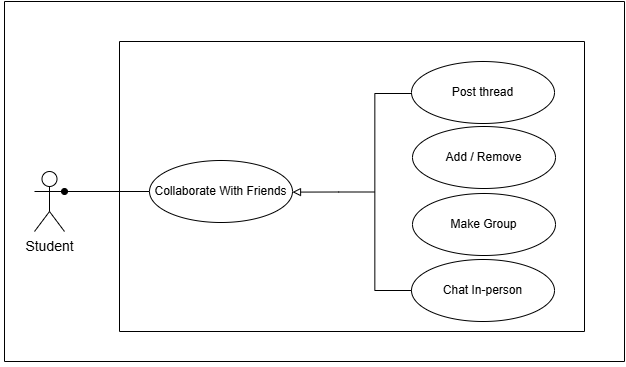

The diagram above was exported from draw.io. Its source (the exported page's mxGraphModel, read from the mxfile embedded in the PNG):
<mxGraphModel dx="1892" dy="1662" grid="1" gridSize="10" guides="1" tooltips="1" connect="1" arrows="1" fold="1" page="1" pageScale="1" pageWidth="850" pageHeight="1100" math="0" shadow="0">
  <root>
    <mxCell id="0" />
    <mxCell id="1" parent="0" />
    <mxCell id="-4IaUMSecr23aBqWmE5a-96" value="" style="group" parent="1" vertex="1" connectable="0">
      <mxGeometry x="-167" y="-940" width="180" as="geometry" />
    </mxCell>
    <mxCell id="-4IaUMSecr23aBqWmE5a-97" value="" style="group" parent="1" vertex="1" connectable="0">
      <mxGeometry x="-80" y="290" height="10" as="geometry" />
    </mxCell>
    <mxCell id="-4IaUMSecr23aBqWmE5a-62" value="" style="endArrow=none;html=1;rounded=0;startArrow=oval;startFill=1;exitX=1;exitY=0.3333333333333333;exitDx=0;exitDy=0;exitPerimeter=0;" parent="1" source="-4IaUMSecr23aBqWmE5a-27" target="3l2-dYwivfWwcYT8FtwX-9" edge="1">
      <mxGeometry width="50" height="50" relative="1" as="geometry">
        <mxPoint x="160" y="-1010" as="sourcePoint" />
        <mxPoint x="237" y="-1030" as="targetPoint" />
      </mxGeometry>
    </mxCell>
    <mxCell id="JgytswSy-KVYaiF7QBk7-1" value="" style="swimlane;startSize=0;container=0;" parent="1" vertex="1">
      <mxGeometry x="110" y="-1000" width="620" height="360" as="geometry" />
    </mxCell>
    <mxCell id="-4IaUMSecr23aBqWmE5a-27" value="Student" style="shape=umlActor;verticalLabelPosition=bottom;verticalAlign=top;html=1;fontSize=14;" parent="JgytswSy-KVYaiF7QBk7-1" vertex="1">
      <mxGeometry x="30" y="170" width="30" height="60" as="geometry" />
    </mxCell>
    <mxCell id="3l2-dYwivfWwcYT8FtwX-1" value="" style="group" vertex="1" connectable="0" parent="1">
      <mxGeometry x="511" y="-961" width="143" height="306" as="geometry" />
    </mxCell>
    <mxCell id="3l2-dYwivfWwcYT8FtwX-2" value="&lt;div&gt;Post thread&lt;/div&gt;" style="ellipse;whiteSpace=wrap;html=1;" vertex="1" parent="3l2-dYwivfWwcYT8FtwX-1">
      <mxGeometry x="6" y="21" width="143" height="62" as="geometry" />
    </mxCell>
    <mxCell id="3l2-dYwivfWwcYT8FtwX-3" value="Add / Remove" style="ellipse;whiteSpace=wrap;html=1;" vertex="1" parent="3l2-dYwivfWwcYT8FtwX-1">
      <mxGeometry x="7" y="86" width="143" height="62" as="geometry" />
    </mxCell>
    <mxCell id="3l2-dYwivfWwcYT8FtwX-4" value="Chat In-person" style="ellipse;whiteSpace=wrap;html=1;" vertex="1" parent="3l2-dYwivfWwcYT8FtwX-1">
      <mxGeometry x="6" y="219" width="143" height="62" as="geometry" />
    </mxCell>
    <mxCell id="3l2-dYwivfWwcYT8FtwX-5" value="&lt;div&gt;Make Group&lt;/div&gt;" style="ellipse;whiteSpace=wrap;html=1;" vertex="1" parent="3l2-dYwivfWwcYT8FtwX-1">
      <mxGeometry x="7" y="153" width="143" height="62" as="geometry" />
    </mxCell>
    <mxCell id="3l2-dYwivfWwcYT8FtwX-6" value="" style="group" vertex="1" connectable="0" parent="1">
      <mxGeometry x="397" y="-921" width="120" height="221" as="geometry" />
    </mxCell>
    <mxCell id="3l2-dYwivfWwcYT8FtwX-7" value="" style="strokeWidth=1;html=1;shape=mxgraph.flowchart.annotation_2;align=left;labelPosition=right;pointerEvents=1;" vertex="1" parent="3l2-dYwivfWwcYT8FtwX-6">
      <mxGeometry x="46.67" y="13" width="73.33" height="197" as="geometry" />
    </mxCell>
    <mxCell id="3l2-dYwivfWwcYT8FtwX-8" value="" style="endArrow=block;html=1;rounded=0;endFill=0;strokeWidth=1;exitX=0;exitY=0.5;exitDx=0;exitDy=0;exitPerimeter=0;" edge="1" parent="3l2-dYwivfWwcYT8FtwX-6">
      <mxGeometry width="50" height="50" relative="1" as="geometry">
        <mxPoint x="47.67000000000007" y="111.5" as="sourcePoint" />
        <mxPoint x="1" y="111.60143900000004" as="targetPoint" />
      </mxGeometry>
    </mxCell>
    <mxCell id="3l2-dYwivfWwcYT8FtwX-9" value="&lt;div&gt;&lt;br&gt;&lt;/div&gt;Collaborate With Friends&lt;div&gt;&lt;br&gt;&lt;/div&gt;" style="ellipse;whiteSpace=wrap;html=1;" vertex="1" parent="1">
      <mxGeometry x="255" y="-841" width="143" height="62" as="geometry" />
    </mxCell>
    <mxCell id="JgytswSy-KVYaiF7QBk7-2" value="" style="swimlane;startSize=0;" parent="1" vertex="1">
      <mxGeometry x="225" y="-960" width="465" height="290" as="geometry" />
    </mxCell>
  </root>
</mxGraphModel>